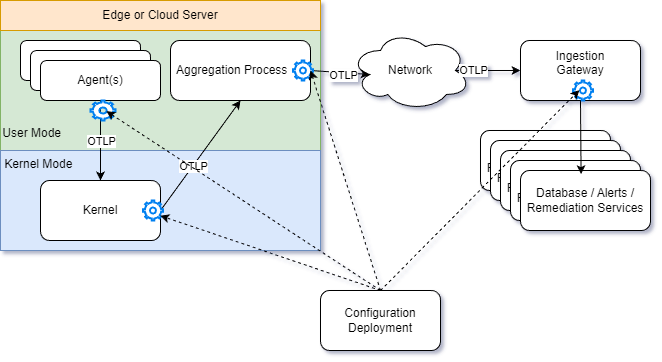

The diagram above was exported from draw.io. Its source (the exported page's mxGraphModel, read from the mxfile embedded in the PNG):
<mxGraphModel dx="1105" dy="822" grid="1" gridSize="10" guides="1" tooltips="1" connect="1" arrows="0" fold="1" page="1" pageScale="1" pageWidth="827" pageHeight="1169" math="0" shadow="0">
  <root>
    <mxCell id="0" />
    <mxCell id="1" parent="0" />
    <mxCell id="2" value="&lt;div&gt;&lt;span style=&quot;background-color: transparent; color: light-dark(rgb(0, 0, 0), rgb(255, 255, 255));&quot;&gt;&lt;br&gt;&lt;/span&gt;&lt;/div&gt;&lt;div&gt;&lt;span style=&quot;background-color: transparent; color: light-dark(rgb(0, 0, 0), rgb(255, 255, 255));&quot;&gt;&lt;br&gt;&lt;/span&gt;&lt;/div&gt;&lt;div&gt;&lt;span style=&quot;background-color: transparent; color: light-dark(rgb(0, 0, 0), rgb(255, 255, 255));&quot;&gt;&lt;br&gt;&lt;/span&gt;&lt;/div&gt;&lt;div&gt;&lt;span style=&quot;background-color: transparent; color: light-dark(rgb(0, 0, 0), rgb(255, 255, 255));&quot;&gt;&lt;br&gt;&lt;/span&gt;&lt;/div&gt;&lt;div&gt;&lt;span style=&quot;background-color: transparent; color: light-dark(rgb(0, 0, 0), rgb(255, 255, 255));&quot;&gt;&lt;br&gt;&lt;/span&gt;&lt;/div&gt;&lt;div&gt;&lt;span style=&quot;background-color: transparent; color: light-dark(rgb(0, 0, 0), rgb(255, 255, 255));&quot;&gt;&lt;br&gt;&lt;/span&gt;&lt;/div&gt;&lt;div&gt;&lt;span style=&quot;background-color: transparent; color: light-dark(rgb(0, 0, 0), rgb(255, 255, 255));&quot;&gt;&lt;br&gt;&lt;/span&gt;&lt;/div&gt;&lt;div&gt;&lt;span style=&quot;background-color: transparent; color: light-dark(rgb(0, 0, 0), rgb(255, 255, 255));&quot;&gt;&lt;br&gt;&lt;/span&gt;&lt;/div&gt;&lt;div&gt;&lt;span style=&quot;background-color: transparent; color: light-dark(rgb(0, 0, 0), rgb(255, 255, 255));&quot;&gt;User Mode&amp;nbsp; &amp;nbsp; &amp;nbsp; &amp;nbsp; &amp;nbsp; &amp;nbsp; &amp;nbsp; &amp;nbsp; &amp;nbsp; &amp;nbsp; &amp;nbsp; &amp;nbsp; &amp;nbsp; &amp;nbsp; &amp;nbsp; &amp;nbsp; &amp;nbsp; &amp;nbsp; &amp;nbsp; &amp;nbsp; &amp;nbsp; &amp;nbsp; &amp;nbsp; &amp;nbsp; &amp;nbsp; &amp;nbsp; &amp;nbsp; &amp;nbsp; &amp;nbsp; &amp;nbsp; &amp;nbsp; &amp;nbsp; &amp;nbsp; &amp;nbsp; &amp;nbsp; &amp;nbsp; &amp;nbsp; &amp;nbsp; &amp;nbsp; &amp;nbsp; &amp;nbsp;&lt;/span&gt;&lt;br&gt;&lt;/div&gt;&lt;div&gt;&lt;br&gt;&lt;/div&gt;" style="rounded=0;whiteSpace=wrap;html=1;fillColor=#d5e8d4;strokeColor=#82b366;" vertex="1" parent="1">
      <mxGeometry x="20" y="90" width="320" height="120" as="geometry" />
    </mxCell>
    <mxCell id="3" value="&lt;div&gt;&lt;span style=&quot;background-color: transparent; color: light-dark(rgb(0, 0, 0), rgb(255, 255, 255));&quot;&gt;Kernel Mode&amp;nbsp; &amp;nbsp; &amp;nbsp; &amp;nbsp; &amp;nbsp; &amp;nbsp; &amp;nbsp; &amp;nbsp; &amp;nbsp; &amp;nbsp; &amp;nbsp; &amp;nbsp; &amp;nbsp; &amp;nbsp; &amp;nbsp; &amp;nbsp; &amp;nbsp; &amp;nbsp; &amp;nbsp; &amp;nbsp; &amp;nbsp; &amp;nbsp; &amp;nbsp; &amp;nbsp; &amp;nbsp; &amp;nbsp; &amp;nbsp; &amp;nbsp; &amp;nbsp; &amp;nbsp; &amp;nbsp; &amp;nbsp; &amp;nbsp; &amp;nbsp; &amp;nbsp; &amp;nbsp; &amp;nbsp; &amp;nbsp; &amp;nbsp; &amp;nbsp; &amp;nbsp;&lt;/span&gt;&lt;/div&gt;&lt;div&gt;&lt;span style=&quot;background-color: transparent; color: light-dark(rgb(0, 0, 0), rgb(255, 255, 255));&quot;&gt;&lt;br&gt;&lt;/span&gt;&lt;/div&gt;&lt;div&gt;&lt;span style=&quot;background-color: transparent; color: light-dark(rgb(0, 0, 0), rgb(255, 255, 255));&quot;&gt;&lt;br&gt;&lt;/span&gt;&lt;/div&gt;&lt;div&gt;&lt;span style=&quot;background-color: transparent; color: light-dark(rgb(0, 0, 0), rgb(255, 255, 255));&quot;&gt;&lt;br&gt;&lt;/span&gt;&lt;/div&gt;&lt;div&gt;&lt;span style=&quot;background-color: transparent; color: light-dark(rgb(0, 0, 0), rgb(255, 255, 255));&quot;&gt;&lt;br&gt;&lt;/span&gt;&lt;/div&gt;" style="rounded=0;whiteSpace=wrap;html=1;fillColor=#dae8fc;strokeColor=#6c8ebf;" vertex="1" parent="1">
      <mxGeometry x="20" y="210" width="320" height="100" as="geometry" />
    </mxCell>
    <mxCell id="4" value="Kernel" style="rounded=1;whiteSpace=wrap;html=1;" vertex="1" parent="1">
      <mxGeometry x="60" y="240" width="120" height="60" as="geometry" />
    </mxCell>
    <mxCell id="5" value="Aggregation Process&amp;nbsp; &amp;nbsp; &amp;nbsp;" style="rounded=1;whiteSpace=wrap;html=1;" vertex="1" parent="1">
      <mxGeometry x="190" y="100" width="140" height="60" as="geometry" />
    </mxCell>
    <mxCell id="6" value="" style="endArrow=classic;html=1;rounded=0;exitX=1;exitY=0.5;exitDx=0;exitDy=0;entryX=0.5;entryY=1;entryDx=0;entryDy=0;" edge="1" source="4" target="5" parent="1">
      <mxGeometry width="50" height="50" relative="1" as="geometry">
        <mxPoint x="500" y="420" as="sourcePoint" />
        <mxPoint x="550" y="370" as="targetPoint" />
      </mxGeometry>
    </mxCell>
    <mxCell id="7" value="OTLP" style="edgeLabel;html=1;align=center;verticalAlign=middle;resizable=0;points=[];" vertex="1" connectable="0" parent="6">
      <mxGeometry x="-0.1912" relative="1" as="geometry">
        <mxPoint as="offset" />
      </mxGeometry>
    </mxCell>
    <mxCell id="8" value="" style="endArrow=classic;html=1;rounded=0;exitX=0.5;exitY=1;exitDx=0;exitDy=0;entryX=0.5;entryY=0;entryDx=0;entryDy=0;" edge="1" source="20" target="4" parent="1">
      <mxGeometry width="50" height="50" relative="1" as="geometry">
        <mxPoint x="790" y="630" as="sourcePoint" />
        <mxPoint x="840" y="580" as="targetPoint" />
      </mxGeometry>
    </mxCell>
    <mxCell id="9" value="OTLP" style="edgeLabel;html=1;align=center;verticalAlign=middle;resizable=0;points=[];" vertex="1" connectable="0" parent="8">
      <mxGeometry x="0.0017" relative="1" as="geometry">
        <mxPoint as="offset" />
      </mxGeometry>
    </mxCell>
    <mxCell id="10" value="Network" style="ellipse;shape=cloud;whiteSpace=wrap;html=1;" vertex="1" parent="1">
      <mxGeometry x="370" y="90" width="120" height="80" as="geometry" />
    </mxCell>
    <mxCell id="11" value="" style="endArrow=classic;html=1;rounded=0;entryX=0.16;entryY=0.55;entryDx=0;entryDy=0;entryPerimeter=0;exitX=1;exitY=0.5;exitDx=0;exitDy=0;" edge="1" source="5" target="10" parent="1">
      <mxGeometry width="50" height="50" relative="1" as="geometry">
        <mxPoint x="370" y="140" as="sourcePoint" />
        <mxPoint x="420" y="90" as="targetPoint" />
      </mxGeometry>
    </mxCell>
    <mxCell id="12" value="OTLP" style="edgeLabel;html=1;align=center;verticalAlign=middle;resizable=0;points=[];" vertex="1" connectable="0" parent="11">
      <mxGeometry x="0.0842" y="-2" relative="1" as="geometry">
        <mxPoint as="offset" />
      </mxGeometry>
    </mxCell>
    <mxCell id="13" value="" style="endArrow=classic;html=1;rounded=0;exitX=0.875;exitY=0.5;exitDx=0;exitDy=0;exitPerimeter=0;entryX=0;entryY=0.5;entryDx=0;entryDy=0;" edge="1" source="10" target="15" parent="1">
      <mxGeometry width="50" height="50" relative="1" as="geometry">
        <mxPoint x="474" y="140" as="sourcePoint" />
        <mxPoint x="529" y="140" as="targetPoint" />
      </mxGeometry>
    </mxCell>
    <mxCell id="14" value="OTLP" style="edgeLabel;html=1;align=center;verticalAlign=middle;resizable=0;points=[];" vertex="1" connectable="0" parent="13">
      <mxGeometry x="-0.4542" y="1" relative="1" as="geometry">
        <mxPoint as="offset" />
      </mxGeometry>
    </mxCell>
    <mxCell id="15" value="Ingestion&lt;div&gt;Gateway&lt;/div&gt;&lt;div&gt;&lt;br&gt;&lt;/div&gt;" style="rounded=1;whiteSpace=wrap;html=1;" vertex="1" parent="1">
      <mxGeometry x="540" y="100" width="120" height="60" as="geometry" />
    </mxCell>
    <mxCell id="16" value="Edge or Cloud Server" style="rounded=0;whiteSpace=wrap;html=1;fillColor=#ffe6cc;strokeColor=#d79b00;" vertex="1" parent="1">
      <mxGeometry x="20" y="60" width="320" height="30" as="geometry" />
    </mxCell>
    <mxCell id="17" value="" style="group" vertex="1" connectable="0" parent="1">
      <mxGeometry x="40" y="100" width="140" height="60" as="geometry" />
    </mxCell>
    <mxCell id="18" value="Agent" style="rounded=1;whiteSpace=wrap;html=1;fontSize=12;glass=0;strokeWidth=1;shadow=0;" vertex="1" parent="17">
      <mxGeometry width="120" height="40" as="geometry" />
    </mxCell>
    <mxCell id="19" value="Agent" style="rounded=1;whiteSpace=wrap;html=1;fontSize=12;glass=0;strokeWidth=1;shadow=0;" vertex="1" parent="17">
      <mxGeometry x="10" y="10" width="120" height="40" as="geometry" />
    </mxCell>
    <mxCell id="20" value="Agent(s)" style="rounded=1;whiteSpace=wrap;html=1;fontSize=12;glass=0;strokeWidth=1;shadow=0;" vertex="1" parent="17">
      <mxGeometry x="20" y="20" width="120" height="40" as="geometry" />
    </mxCell>
    <mxCell id="21" value="" style="group" vertex="1" connectable="0" parent="1">
      <mxGeometry x="500" y="190" width="170" height="100" as="geometry" />
    </mxCell>
    <mxCell id="22" value="Database / Alerts / Remediation Services" style="rounded=1;whiteSpace=wrap;html=1;" vertex="1" parent="21">
      <mxGeometry width="130" height="60" as="geometry" />
    </mxCell>
    <mxCell id="23" value="Database / Alerts / Remediation Services" style="rounded=1;whiteSpace=wrap;html=1;" vertex="1" parent="21">
      <mxGeometry x="10" y="10" width="130" height="60" as="geometry" />
    </mxCell>
    <mxCell id="24" value="Database / Alerts / Remediation Services" style="rounded=1;whiteSpace=wrap;html=1;" vertex="1" parent="21">
      <mxGeometry x="20" y="20" width="130" height="60" as="geometry" />
    </mxCell>
    <mxCell id="25" value="Database / Alerts / Remediation Services" style="rounded=1;whiteSpace=wrap;html=1;" vertex="1" parent="21">
      <mxGeometry x="30" y="30" width="130" height="60" as="geometry" />
    </mxCell>
    <mxCell id="26" value="Database / Alerts / Remediation Services" style="rounded=1;whiteSpace=wrap;html=1;" vertex="1" parent="21">
      <mxGeometry x="40" y="40" width="130" height="60" as="geometry" />
    </mxCell>
    <mxCell id="27" value="" style="endArrow=classic;html=1;rounded=0;exitX=0.5;exitY=1;exitDx=0;exitDy=0;entryX=0.466;entryY=0.061;entryDx=0;entryDy=0;entryPerimeter=0;" edge="1" source="15" target="26" parent="1">
      <mxGeometry width="50" height="50" relative="1" as="geometry">
        <mxPoint x="500" y="420" as="sourcePoint" />
        <mxPoint x="640" y="200" as="targetPoint" />
      </mxGeometry>
    </mxCell>
    <mxCell id="28" value="" style="group" vertex="1" connectable="0" parent="1">
      <mxGeometry x="110" y="120" width="502.5" height="160" as="geometry" />
    </mxCell>
    <mxCell id="29" value="" style="html=1;verticalLabelPosition=bottom;align=center;labelBackgroundColor=#ffffff;verticalAlign=top;strokeWidth=2;strokeColor=#0080F0;shadow=0;dashed=0;shape=mxgraph.ios7.icons.settings;" vertex="1" parent="28">
      <mxGeometry y="40" width="25" height="20" as="geometry" />
    </mxCell>
    <mxCell id="30" value="" style="html=1;verticalLabelPosition=bottom;align=center;labelBackgroundColor=#ffffff;verticalAlign=top;strokeWidth=2;strokeColor=#0080F0;shadow=0;dashed=0;shape=mxgraph.ios7.icons.settings;" vertex="1" parent="28">
      <mxGeometry x="52.5" y="140" width="20" height="20" as="geometry" />
    </mxCell>
    <mxCell id="31" value="" style="html=1;verticalLabelPosition=bottom;align=center;labelBackgroundColor=#ffffff;verticalAlign=top;strokeWidth=2;strokeColor=#0080F0;shadow=0;dashed=0;shape=mxgraph.ios7.icons.settings;" vertex="1" parent="28">
      <mxGeometry x="202.5" width="20" height="20" as="geometry" />
    </mxCell>
    <mxCell id="32" value="" style="html=1;verticalLabelPosition=bottom;align=center;labelBackgroundColor=#ffffff;verticalAlign=top;strokeWidth=2;strokeColor=#0080F0;shadow=0;dashed=0;shape=mxgraph.ios7.icons.settings;" vertex="1" parent="28">
      <mxGeometry x="482.5" y="20" width="20" height="20" as="geometry" />
    </mxCell>
    <mxCell id="33" value="Configuration&lt;br&gt;Deployment" style="rounded=1;whiteSpace=wrap;html=1;" vertex="1" parent="1">
      <mxGeometry x="340" y="350" width="120" height="60" as="geometry" />
    </mxCell>
    <mxCell id="34" value="" style="endArrow=classic;html=1;rounded=0;exitX=0.5;exitY=0;exitDx=0;exitDy=0;entryX=0.871;entryY=0.76;entryDx=0;entryDy=0;entryPerimeter=0;dashed=1;" edge="1" source="33" target="30" parent="1">
      <mxGeometry width="50" height="50" relative="1" as="geometry">
        <mxPoint x="410" y="350" as="sourcePoint" />
        <mxPoint x="400" y="220" as="targetPoint" />
      </mxGeometry>
    </mxCell>
    <mxCell id="35" value="" style="endArrow=classic;html=1;rounded=0;exitX=0.5;exitY=0;exitDx=0;exitDy=0;entryX=0.635;entryY=0.532;entryDx=0;entryDy=0;entryPerimeter=0;dashed=1;" edge="1" source="33" target="29" parent="1">
      <mxGeometry width="50" height="50" relative="1" as="geometry">
        <mxPoint x="424" y="400" as="sourcePoint" />
        <mxPoint x="190" y="285" as="targetPoint" />
      </mxGeometry>
    </mxCell>
    <mxCell id="36" value="" style="endArrow=classic;html=1;rounded=0;exitX=0.5;exitY=0;exitDx=0;exitDy=0;entryX=1;entryY=0.5;entryDx=0;entryDy=0;dashed=1;" edge="1" source="33" target="5" parent="1">
      <mxGeometry width="50" height="50" relative="1" as="geometry">
        <mxPoint x="434" y="410" as="sourcePoint" />
        <mxPoint x="200" y="295" as="targetPoint" />
      </mxGeometry>
    </mxCell>
    <mxCell id="37" value="" style="endArrow=classic;html=1;rounded=0;entryX=0.318;entryY=0.479;entryDx=0;entryDy=0;entryPerimeter=0;exitX=0.5;exitY=0;exitDx=0;exitDy=0;dashed=1;" edge="1" source="33" target="32" parent="1">
      <mxGeometry width="50" height="50" relative="1" as="geometry">
        <mxPoint x="400" y="470" as="sourcePoint" />
        <mxPoint x="210" y="305" as="targetPoint" />
      </mxGeometry>
    </mxCell>
  </root>
</mxGraphModel>